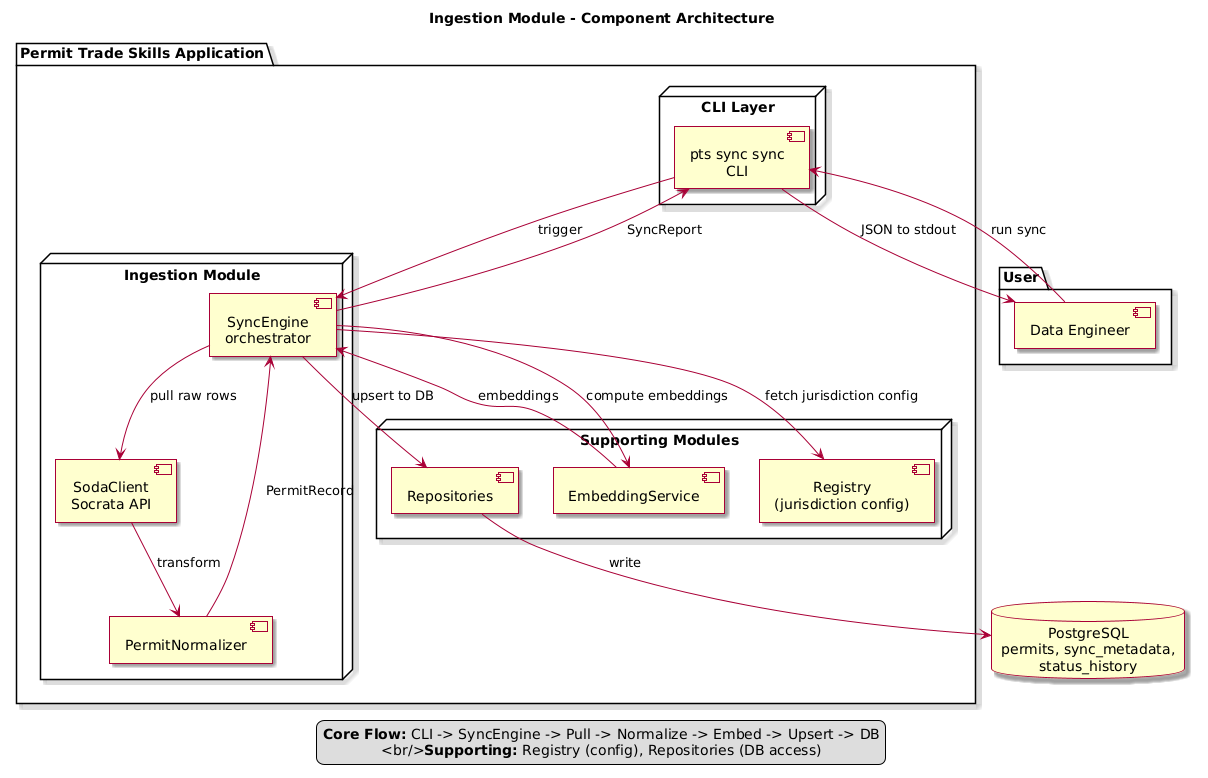

The diagram above was rendered by PlantUML. Its source (embedded in the PNG):
@startuml Ingestion Component Diagram
title Ingestion Module - Component Architecture
skin rose
skinparam shadowing true
skinparam defaultTextAlignment center

package "Permit Trade Skills Application" {
  node "CLI Layer" {
    [pts sync sync\nCLI] as cli_sync
  }

  node "Ingestion Module" {
    [SyncEngine\norchestrator] as engine
    [SodaClient\nSocrata API] as soda
    [PermitNormalizer] as normalizer
  }

  node "Supporting Modules" {
    [EmbeddingService] as embedding_svc
    [Registry\n(jurisdiction config)] as registry
    [Repositories] as repos
  }
}

database "PostgreSQL\npermits, sync_metadata,\nstatus_history" as postgres

package "User" {
  [Data Engineer] as user
}

' Main sync flow
user --> cli_sync : run sync
cli_sync --> engine : trigger
engine --> registry : fetch jurisdiction config
engine --> soda : pull raw rows
soda --> normalizer : transform
normalizer --> engine : PermitRecord
engine --> embedding_svc : compute embeddings
embedding_svc --> engine : embeddings
engine --> repos : upsert to DB
repos --> postgres : write

' Report output
engine --> cli_sync : SyncReport
cli_sync --> user : JSON to stdout

legend
  <b>Core Flow:</b> CLI -> SyncEngine -> Pull -> Normalize -> Embed -> Upsert -> DB
  <br/><b>Supporting:</b> Registry (config), Repositories (DB access)
endlegend

@enduml